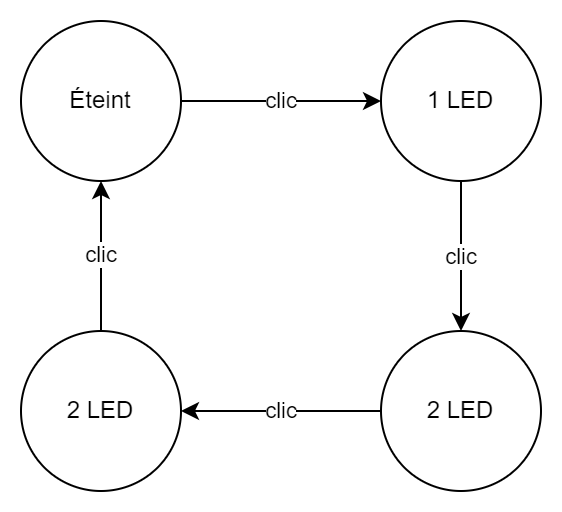

The diagram above was exported from draw.io. Its source (the exported page's mxGraphModel, read from the mxfile embedded in the PNG):
<mxGraphModel dx="1434" dy="836" grid="1" gridSize="10" guides="1" tooltips="1" connect="1" arrows="1" fold="1" page="1" pageScale="1" pageWidth="1100" pageHeight="850" background="none" math="0" shadow="0">
  <root>
    <mxCell id="0" />
    <mxCell id="1" parent="0" />
    <mxCell id="kNpxg72YMgbKhvOKtuwA-6" value="clic" style="edgeStyle=orthogonalEdgeStyle;rounded=0;orthogonalLoop=1;jettySize=auto;html=1;" edge="1" parent="1" source="kNpxg72YMgbKhvOKtuwA-1" target="kNpxg72YMgbKhvOKtuwA-2">
      <mxGeometry relative="1" as="geometry" />
    </mxCell>
    <mxCell id="kNpxg72YMgbKhvOKtuwA-1" value="Éteint" style="ellipse;whiteSpace=wrap;html=1;aspect=fixed;" vertex="1" parent="1">
      <mxGeometry x="230" y="190" width="80" height="80" as="geometry" />
    </mxCell>
    <mxCell id="kNpxg72YMgbKhvOKtuwA-7" value="clic" style="edgeStyle=orthogonalEdgeStyle;rounded=0;orthogonalLoop=1;jettySize=auto;html=1;" edge="1" parent="1" source="kNpxg72YMgbKhvOKtuwA-2" target="kNpxg72YMgbKhvOKtuwA-3">
      <mxGeometry relative="1" as="geometry" />
    </mxCell>
    <mxCell id="kNpxg72YMgbKhvOKtuwA-2" value="1 LED" style="ellipse;whiteSpace=wrap;html=1;aspect=fixed;" vertex="1" parent="1">
      <mxGeometry x="410" y="190" width="80" height="80" as="geometry" />
    </mxCell>
    <mxCell id="kNpxg72YMgbKhvOKtuwA-5" value="clic" style="edgeStyle=orthogonalEdgeStyle;rounded=0;orthogonalLoop=1;jettySize=auto;html=1;" edge="1" parent="1" source="kNpxg72YMgbKhvOKtuwA-3" target="kNpxg72YMgbKhvOKtuwA-4">
      <mxGeometry relative="1" as="geometry" />
    </mxCell>
    <mxCell id="kNpxg72YMgbKhvOKtuwA-3" value="2 LED" style="ellipse;whiteSpace=wrap;html=1;aspect=fixed;" vertex="1" parent="1">
      <mxGeometry x="410" y="345" width="80" height="80" as="geometry" />
    </mxCell>
    <mxCell id="kNpxg72YMgbKhvOKtuwA-8" value="clic" style="edgeStyle=orthogonalEdgeStyle;rounded=0;orthogonalLoop=1;jettySize=auto;html=1;" edge="1" parent="1" source="kNpxg72YMgbKhvOKtuwA-4" target="kNpxg72YMgbKhvOKtuwA-1">
      <mxGeometry relative="1" as="geometry" />
    </mxCell>
    <mxCell id="kNpxg72YMgbKhvOKtuwA-4" value="2 LED" style="ellipse;whiteSpace=wrap;html=1;aspect=fixed;" vertex="1" parent="1">
      <mxGeometry x="230" y="345" width="80" height="80" as="geometry" />
    </mxCell>
  </root>
</mxGraphModel>